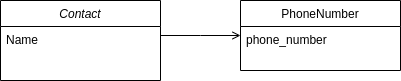

The diagram above was exported from draw.io. Its source (the exported page's mxGraphModel, read from the mxfile embedded in the PNG):
<mxGraphModel dx="538" dy="490" grid="1" gridSize="10" guides="1" tooltips="1" connect="1" arrows="1" fold="1" page="1" pageScale="1" pageWidth="827" pageHeight="1169" math="0" shadow="0">
  <root>
    <mxCell id="WIyWlLk6GJQsqaUBKTNV-0" />
    <mxCell id="WIyWlLk6GJQsqaUBKTNV-1" parent="WIyWlLk6GJQsqaUBKTNV-0" />
    <mxCell id="zkfFHV4jXpPFQw0GAbJ--0" value="Contact" style="swimlane;fontStyle=2;align=center;verticalAlign=top;childLayout=stackLayout;horizontal=1;startSize=26;horizontalStack=0;resizeParent=1;resizeLast=0;collapsible=1;marginBottom=0;rounded=0;shadow=0;strokeWidth=1;" parent="WIyWlLk6GJQsqaUBKTNV-1" vertex="1">
      <mxGeometry x="110" y="130" width="160" height="80" as="geometry">
        <mxRectangle x="230" y="140" width="160" height="26" as="alternateBounds" />
      </mxGeometry>
    </mxCell>
    <mxCell id="zkfFHV4jXpPFQw0GAbJ--1" value="Name" style="text;align=left;verticalAlign=top;spacingLeft=4;spacingRight=4;overflow=hidden;rotatable=0;points=[[0,0.5],[1,0.5]];portConstraint=eastwest;" parent="zkfFHV4jXpPFQw0GAbJ--0" vertex="1">
      <mxGeometry y="26" width="160" height="26" as="geometry" />
    </mxCell>
    <mxCell id="zkfFHV4jXpPFQw0GAbJ--17" value="PhoneNumber" style="swimlane;fontStyle=0;align=center;verticalAlign=top;childLayout=stackLayout;horizontal=1;startSize=26;horizontalStack=0;resizeParent=1;resizeLast=0;collapsible=1;marginBottom=0;rounded=0;shadow=0;strokeWidth=1;" parent="WIyWlLk6GJQsqaUBKTNV-1" vertex="1">
      <mxGeometry x="350" y="130" width="160" height="70" as="geometry">
        <mxRectangle x="550" y="140" width="160" height="26" as="alternateBounds" />
      </mxGeometry>
    </mxCell>
    <mxCell id="zkfFHV4jXpPFQw0GAbJ--18" value="phone_number" style="text;align=left;verticalAlign=top;spacingLeft=4;spacingRight=4;overflow=hidden;rotatable=0;points=[[0,0.5],[1,0.5]];portConstraint=eastwest;" parent="zkfFHV4jXpPFQw0GAbJ--17" vertex="1">
      <mxGeometry y="26" width="160" height="26" as="geometry" />
    </mxCell>
    <mxCell id="zkfFHV4jXpPFQw0GAbJ--26" value="" style="endArrow=open;shadow=0;strokeWidth=1;rounded=0;endFill=1;edgeStyle=elbowEdgeStyle;elbow=vertical;" parent="WIyWlLk6GJQsqaUBKTNV-1" source="zkfFHV4jXpPFQw0GAbJ--0" target="zkfFHV4jXpPFQw0GAbJ--17" edge="1">
      <mxGeometry x="0.5" y="41" relative="1" as="geometry">
        <mxPoint x="380" y="192" as="sourcePoint" />
        <mxPoint x="540" y="192" as="targetPoint" />
        <mxPoint x="-40" y="32" as="offset" />
      </mxGeometry>
    </mxCell>
  </root>
</mxGraphModel>